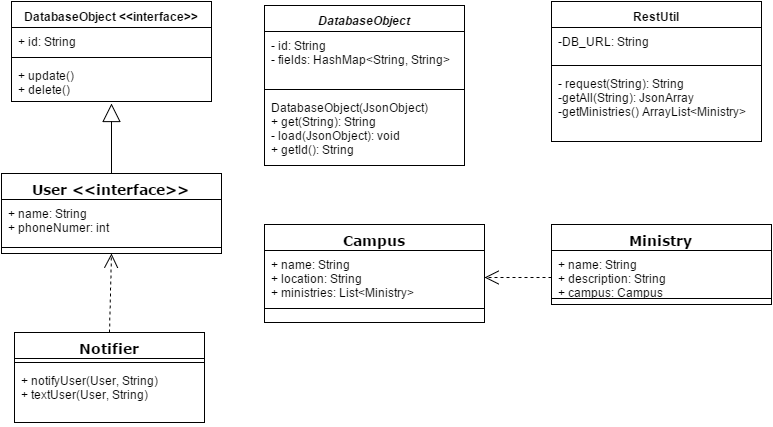

The diagram above was exported from draw.io. Its source (the exported page's mxGraphModel, read from the mxfile embedded in the PNG):
<mxGraphModel dx="880" dy="468" grid="1" gridSize="10" guides="1" tooltips="1" connect="1" arrows="1" fold="1" page="1" pageScale="1" pageWidth="826" pageHeight="550" background="#ffffff" math="0">
  <root>
    <mxCell id="3a7c57a80e946348-0" />
    <mxCell id="3a7c57a80e946348-1" parent="3a7c57a80e946348-0" />
    <mxCell id="3a7c57a80e946348-2" value="User &amp;lt;&amp;lt;interface&amp;gt;&amp;gt;" style="swimlane;html=1;fontStyle=1;align=center;verticalAlign=top;childLayout=stackLayout;horizontal=1;startSize=26;horizontalStack=0;resizeParent=1;resizeLast=0;collapsible=1;marginBottom=0;swimlaneFillColor=#ffffff;fontFamily=Verdana;fontSize=14;" vertex="1" parent="3a7c57a80e946348-1">
      <mxGeometry x="40" y="207" width="220" height="80" as="geometry" />
    </mxCell>
    <mxCell id="3a7c57a80e946348-3" value="&lt;div&gt;+ name: String&lt;/div&gt;+&amp;nbsp;&lt;span style=&quot;font-size: 12px ; line-height: 1.2&quot;&gt;phoneNumer: int&lt;/span&gt;" style="text;html=1;strokeColor=none;fillColor=none;align=left;verticalAlign=top;spacingLeft=4;spacingRight=4;whiteSpace=wrap;overflow=hidden;rotatable=0;points=[[0,0.5],[1,0.5]];portConstraint=eastwest;" vertex="1" parent="3a7c57a80e946348-2">
      <mxGeometry y="26" width="220" height="44" as="geometry" />
    </mxCell>
    <mxCell id="3a7c57a80e946348-4" value="" style="line;html=1;strokeWidth=1;fillColor=none;align=left;verticalAlign=middle;spacingTop=-1;spacingLeft=3;spacingRight=3;rotatable=0;labelPosition=right;points=[];portConstraint=eastwest;" vertex="1" parent="3a7c57a80e946348-2">
      <mxGeometry y="70" width="220" height="8" as="geometry" />
    </mxCell>
    <mxCell id="3a7c57a80e946348-11" value="Notifier" style="swimlane;html=1;fontStyle=1;align=center;verticalAlign=top;childLayout=stackLayout;horizontal=1;startSize=26;horizontalStack=0;resizeParent=1;resizeLast=0;collapsible=1;marginBottom=0;swimlaneFillColor=#ffffff;fontFamily=Verdana;fontSize=14;" vertex="1" parent="3a7c57a80e946348-1">
      <mxGeometry x="53" y="366" width="190" height="90" as="geometry" />
    </mxCell>
    <mxCell id="3a7c57a80e946348-13" value="" style="line;html=1;strokeWidth=1;fillColor=none;align=left;verticalAlign=middle;spacingTop=-1;spacingLeft=3;spacingRight=3;rotatable=0;labelPosition=right;points=[];portConstraint=eastwest;" vertex="1" parent="3a7c57a80e946348-11">
      <mxGeometry y="26" width="190" height="8" as="geometry" />
    </mxCell>
    <mxCell id="3a7c57a80e946348-14" value="+ notifyUser(User, String)&lt;div&gt;+ textUser(User, String)&lt;/div&gt;" style="text;html=1;strokeColor=none;fillColor=none;align=left;verticalAlign=top;spacingLeft=4;spacingRight=4;whiteSpace=wrap;overflow=hidden;rotatable=0;points=[[0,0.5],[1,0.5]];portConstraint=eastwest;" vertex="1" parent="3a7c57a80e946348-11">
      <mxGeometry y="34" width="190" height="56" as="geometry" />
    </mxCell>
    <mxCell id="3a7c57a80e946348-18" value="" style="endArrow=open;endSize=12;dashed=1;html=1;fontFamily=Verdana;fontSize=14;exitX=0.5;exitY=0;entryX=0.5;entryY=1;" edge="1" parent="3a7c57a80e946348-1" source="3a7c57a80e946348-11" target="3a7c57a80e946348-2">
      <mxGeometry x="240" y="265" width="160" as="geometry">
        <mxPoint x="240" y="265" as="sourcePoint" />
        <mxPoint x="150" y="337" as="targetPoint" />
      </mxGeometry>
    </mxCell>
    <mxCell id="40838a9b68e91878-0" value="DatabaseObject &amp;lt;&amp;lt;interface&amp;gt;&amp;gt;" style="swimlane;html=1;fontStyle=1;align=center;verticalAlign=top;childLayout=stackLayout;horizontal=1;startSize=26;horizontalStack=0;resizeParent=1;resizeLast=0;collapsible=1;marginBottom=0;swimlaneFillColor=#ffffff;" vertex="1" parent="3a7c57a80e946348-1">
      <mxGeometry x="50" y="35" width="200" height="100" as="geometry" />
    </mxCell>
    <mxCell id="40838a9b68e91878-1" value="+ id: String" style="text;html=1;strokeColor=none;fillColor=none;align=left;verticalAlign=top;spacingLeft=4;spacingRight=4;whiteSpace=wrap;overflow=hidden;rotatable=0;points=[[0,0.5],[1,0.5]];portConstraint=eastwest;" vertex="1" parent="40838a9b68e91878-0">
      <mxGeometry y="26" width="200" height="26" as="geometry" />
    </mxCell>
    <mxCell id="40838a9b68e91878-2" value="" style="line;html=1;strokeWidth=1;fillColor=none;align=left;verticalAlign=middle;spacingTop=-1;spacingLeft=3;spacingRight=3;rotatable=0;labelPosition=right;points=[];portConstraint=eastwest;" vertex="1" parent="40838a9b68e91878-0">
      <mxGeometry y="52" width="200" height="8" as="geometry" />
    </mxCell>
    <mxCell id="40838a9b68e91878-3" value="+ update()&lt;div&gt;+ delete()&lt;/div&gt;" style="text;html=1;strokeColor=none;fillColor=none;align=left;verticalAlign=top;spacingLeft=4;spacingRight=4;whiteSpace=wrap;overflow=hidden;rotatable=0;points=[[0,0.5],[1,0.5]];portConstraint=eastwest;" vertex="1" parent="40838a9b68e91878-0">
      <mxGeometry y="60" width="200" height="40" as="geometry" />
    </mxCell>
    <mxCell id="40838a9b68e91878-4" value="" style="endArrow=block;endSize=16;endFill=0;html=1;entryX=0.5;entryY=1.05;entryPerimeter=0;exitX=0.5;exitY=0;" edge="1" parent="3a7c57a80e946348-1" source="3a7c57a80e946348-2" target="40838a9b68e91878-3">
      <mxGeometry width="160" relative="1" as="geometry">
        <mxPoint x="-130" y="367" as="sourcePoint" />
        <mxPoint x="30" y="367" as="targetPoint" />
      </mxGeometry>
    </mxCell>
    <mxCell id="d934885d5859f7c-0" value="Ministry" style="swimlane;html=1;fontStyle=1;align=center;verticalAlign=top;childLayout=stackLayout;horizontal=1;startSize=26;horizontalStack=0;resizeParent=1;resizeLast=0;collapsible=1;marginBottom=0;swimlaneFillColor=#ffffff;fontFamily=Verdana;fontSize=14;" vertex="1" parent="3a7c57a80e946348-1">
      <mxGeometry x="590" y="258" width="220" height="80" as="geometry" />
    </mxCell>
    <mxCell id="d934885d5859f7c-1" value="&lt;div&gt;+ name: String&lt;/div&gt;+ description: String&lt;div&gt;+ campus: Campus&lt;/div&gt;" style="text;html=1;strokeColor=none;fillColor=none;align=left;verticalAlign=top;spacingLeft=4;spacingRight=4;whiteSpace=wrap;overflow=hidden;rotatable=0;points=[[0,0.5],[1,0.5]];portConstraint=eastwest;" vertex="1" parent="d934885d5859f7c-0">
      <mxGeometry y="26" width="220" height="44" as="geometry" />
    </mxCell>
    <mxCell id="d934885d5859f7c-2" value="" style="line;html=1;strokeWidth=1;fillColor=none;align=left;verticalAlign=middle;spacingTop=-1;spacingLeft=3;spacingRight=3;rotatable=0;labelPosition=right;points=[];portConstraint=eastwest;" vertex="1" parent="d934885d5859f7c-0">
      <mxGeometry y="70" width="220" height="8" as="geometry" />
    </mxCell>
    <mxCell id="d934885d5859f7c-3" value="Campus" style="swimlane;html=1;fontStyle=1;align=center;verticalAlign=top;childLayout=stackLayout;horizontal=1;startSize=26;horizontalStack=0;resizeParent=1;resizeLast=0;collapsible=1;marginBottom=0;swimlaneFillColor=#ffffff;fontFamily=Verdana;fontSize=14;" vertex="1" parent="3a7c57a80e946348-1">
      <mxGeometry x="303" y="258" width="220" height="98" as="geometry" />
    </mxCell>
    <mxCell id="d934885d5859f7c-4" value="&lt;div&gt;+ name: String&lt;/div&gt;+&amp;nbsp;&lt;span style=&quot;font-size: 12px ; line-height: 1.2&quot;&gt;location: String&lt;/span&gt;&lt;div&gt;&lt;span style=&quot;font-size: 12px ; line-height: 1.2&quot;&gt;+ ministries: List&amp;lt;Ministry&amp;gt;&amp;nbsp;&lt;/span&gt;&lt;/div&gt;" style="text;html=1;strokeColor=none;fillColor=none;align=left;verticalAlign=top;spacingLeft=4;spacingRight=4;whiteSpace=wrap;overflow=hidden;rotatable=0;points=[[0,0.5],[1,0.5]];portConstraint=eastwest;" vertex="1" parent="d934885d5859f7c-3">
      <mxGeometry y="26" width="220" height="54" as="geometry" />
    </mxCell>
    <mxCell id="d934885d5859f7c-5" value="" style="line;html=1;strokeWidth=1;fillColor=none;align=left;verticalAlign=middle;spacingTop=-1;spacingLeft=3;spacingRight=3;rotatable=0;labelPosition=right;points=[];portConstraint=eastwest;" vertex="1" parent="d934885d5859f7c-3">
      <mxGeometry y="80" width="220" height="8" as="geometry" />
    </mxCell>
    <mxCell id="7ff33334791d96c6-2" value="&lt;i&gt;DatabaseObject&lt;/i&gt;" style="swimlane;html=1;fontStyle=1;align=center;verticalAlign=top;childLayout=stackLayout;horizontal=1;startSize=26;horizontalStack=0;resizeParent=1;resizeLast=0;collapsible=1;marginBottom=0;swimlaneFillColor=#ffffff;" vertex="1" parent="3a7c57a80e946348-1">
      <mxGeometry x="303" y="39" width="200" height="160" as="geometry" />
    </mxCell>
    <mxCell id="7ff33334791d96c6-3" value="- id: String&lt;div&gt;- fields: HashMap&amp;lt;String, String&amp;gt;&lt;/div&gt;" style="text;html=1;strokeColor=none;fillColor=none;align=left;verticalAlign=top;spacingLeft=4;spacingRight=4;whiteSpace=wrap;overflow=hidden;rotatable=0;points=[[0,0.5],[1,0.5]];portConstraint=eastwest;" vertex="1" parent="7ff33334791d96c6-2">
      <mxGeometry y="26" width="200" height="54" as="geometry" />
    </mxCell>
    <mxCell id="7ff33334791d96c6-4" value="" style="line;html=1;strokeWidth=1;fillColor=none;align=left;verticalAlign=middle;spacingTop=-1;spacingLeft=3;spacingRight=3;rotatable=0;labelPosition=right;points=[];portConstraint=eastwest;" vertex="1" parent="7ff33334791d96c6-2">
      <mxGeometry y="80" width="200" height="8" as="geometry" />
    </mxCell>
    <mxCell id="7ff33334791d96c6-5" value="&lt;div&gt;DatabaseObject(JsonObject)&lt;/div&gt;+ get(String): String&lt;div&gt;- load(JsonObject): void&lt;/div&gt;&lt;div&gt;+ getId(): String&lt;/div&gt;" style="text;html=1;strokeColor=none;fillColor=none;align=left;verticalAlign=top;spacingLeft=4;spacingRight=4;whiteSpace=wrap;overflow=hidden;rotatable=0;points=[[0,0.5],[1,0.5]];portConstraint=eastwest;" vertex="1" parent="7ff33334791d96c6-2">
      <mxGeometry y="88" width="200" height="72" as="geometry" />
    </mxCell>
    <mxCell id="7ff33334791d96c6-6" value="RestUtil" style="swimlane;html=1;fontStyle=1;align=center;verticalAlign=top;childLayout=stackLayout;horizontal=1;startSize=26;horizontalStack=0;resizeParent=1;resizeLast=0;collapsible=1;marginBottom=0;swimlaneFillColor=#ffffff;" vertex="1" parent="3a7c57a80e946348-1">
      <mxGeometry x="590" y="35" width="210" height="140" as="geometry" />
    </mxCell>
    <mxCell id="7f39413b59a9391-0" value="-DB_URL: String" style="text;html=1;strokeColor=none;fillColor=none;align=left;verticalAlign=top;spacingLeft=4;spacingRight=4;whiteSpace=wrap;overflow=hidden;rotatable=0;points=[[0,0.5],[1,0.5]];portConstraint=eastwest;" vertex="1" parent="7ff33334791d96c6-6">
      <mxGeometry y="26" width="210" height="34" as="geometry" />
    </mxCell>
    <mxCell id="7ff33334791d96c6-8" value="" style="line;html=1;strokeWidth=1;fillColor=none;align=left;verticalAlign=middle;spacingTop=-1;spacingLeft=3;spacingRight=3;rotatable=0;labelPosition=right;points=[];portConstraint=eastwest;" vertex="1" parent="7ff33334791d96c6-6">
      <mxGeometry y="60" width="210" height="8" as="geometry" />
    </mxCell>
    <mxCell id="7f78a8f9f5250538-0" value="- request(String): String&lt;div&gt;-getAll(String): JsonArray&lt;/div&gt;&lt;div&gt;-getMinistries() ArrayList&amp;lt;Ministry&amp;gt;&lt;/div&gt;" style="text;html=1;strokeColor=none;fillColor=none;align=left;verticalAlign=top;spacingLeft=4;spacingRight=4;whiteSpace=wrap;overflow=hidden;rotatable=0;points=[[0,0.5],[1,0.5]];portConstraint=eastwest;" vertex="1" parent="7ff33334791d96c6-6">
      <mxGeometry y="68" width="210" height="52" as="geometry" />
    </mxCell>
    <mxCell id="7f39413b59a9391-2" value="" style="endArrow=open;endSize=12;dashed=1;html=1;fontFamily=Verdana;fontSize=14;exitX=0;exitY=0.614;exitPerimeter=0;" edge="1" parent="3a7c57a80e946348-1" source="d934885d5859f7c-1">
      <mxGeometry x="635" y="234" width="160" as="geometry">
        <mxPoint x="583" y="311" as="sourcePoint" />
        <mxPoint x="523" y="311" as="targetPoint" />
      </mxGeometry>
    </mxCell>
  </root>
</mxGraphModel>